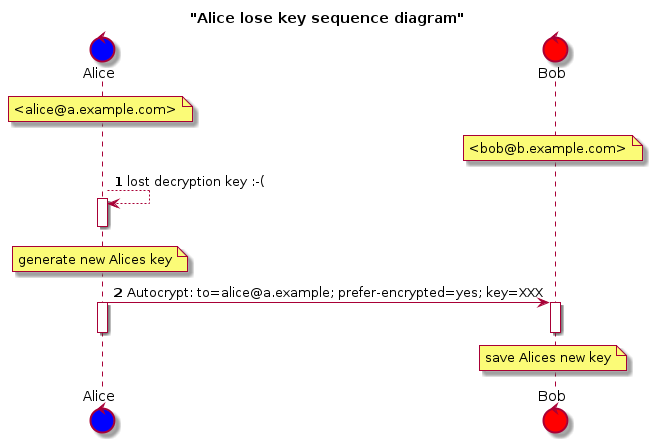

The diagram above was rendered by PlantUML. Its source (embedded in the PNG):
@startuml

autonumber
title "Alice lose key sequence diagram"

control Alice #blue
control Bob #red

note over Alice: <alice@a.example.com>
note over Bob: <bob@b.example.com>

Alice --> Alice: lost decryption key :-(
activate Alice
note over Alice: generate new Alices key
deactivate Alice

Alice -> Bob: Autocrypt: to=alice@a.example; prefer-encrypted=yes; key=XXX
activate Alice
activate  Bob
note over Bob: save Alices new key
deactivate Alice
deactivate Bob

@enduml